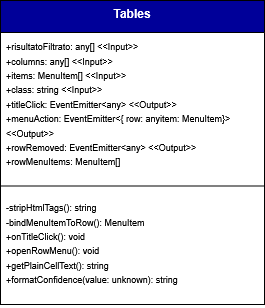

The diagram above was exported from draw.io. Its source (the exported page's mxGraphModel, read from the mxfile embedded in the PNG):
<mxGraphModel dx="5684" dy="2498" grid="0" gridSize="10" guides="1" tooltips="1" connect="1" arrows="0" fold="1" page="1" pageScale="1" pageWidth="827" pageHeight="1169" background="#ffffff" math="0" shadow="0">
  <root>
    <mxCell id="0" />
    <mxCell id="1" parent="0" />
    <mxCell id="2" parent="1" style="swimlane;fontStyle=1;align=center;verticalAlign=top;childLayout=stackLayout;horizontal=1;startSize=32;horizontalStack=0;resizeParent=1;resizeParentMax=0;resizeLast=0;collapsible=1;marginBottom=0;whiteSpace=wrap;html=1;labelBackgroundColor=none;fillColor=#000099;strokeColor=default;fontColor=#ffffff;" value="Tables" vertex="1">
      <mxGeometry height="304" width="264" x="2805" y="3047" as="geometry">
        <mxRectangle height="60" width="120" x="160" y="280" as="alternateBounds" />
      </mxGeometry>
    </mxCell>
    <mxCell id="3" parent="2" style="text;strokeColor=none;fillColor=none;align=left;verticalAlign=top;spacingLeft=4;spacingRight=4;overflow=hidden;rotatable=0;points=[[0,0.5],[1,0.5]];portConstraint=eastwest;whiteSpace=wrap;html=1;labelBackgroundColor=none;" value="&lt;div&gt;&lt;font style=&quot;font-size: 9px;&quot;&gt;+risultatoFiltrato: any[] &amp;lt;&amp;lt;Input&amp;gt;&amp;gt;&lt;/font&gt;&lt;/div&gt;&lt;div&gt;&lt;font style=&quot;font-size: 9px;&quot;&gt;+columns: any[] &amp;lt;&amp;lt;Input&amp;gt;&amp;gt;&lt;/font&gt;&lt;/div&gt;&lt;div&gt;&lt;font style=&quot;font-size: 9px;&quot;&gt;+items: MenuItem[] &amp;lt;&amp;lt;Input&amp;gt;&amp;gt;&lt;/font&gt;&lt;/div&gt;&lt;div&gt;&lt;font style=&quot;font-size: 9px;&quot;&gt;+class: string &amp;lt;&amp;lt;Input&amp;gt;&amp;gt;&lt;/font&gt;&lt;/div&gt;&lt;div&gt;&lt;font style=&quot;font-size: 9px;&quot;&gt;+titleClick: EventEmitter&amp;lt;any&amp;gt; &amp;lt;&amp;lt;Output&amp;gt;&amp;gt;&lt;/font&gt;&lt;/div&gt;&lt;div&gt;&lt;font style=&quot;font-size: 9px;&quot;&gt;+menuAction: EventEmitter&amp;lt;{ row: anyitem: MenuItem}&amp;gt; &amp;lt;&amp;lt;Output&amp;gt;&amp;gt;&lt;/font&gt;&lt;/div&gt;&lt;div&gt;&lt;font style=&quot;font-size: 9px;&quot;&gt;+rowRemoved: EventEmitter&amp;lt;any&amp;gt; &amp;lt;&amp;lt;Output&amp;gt;&amp;gt;&lt;/font&gt;&lt;/div&gt;&lt;div&gt;&lt;font style=&quot;font-size: 9px;&quot;&gt;+rowMenuItems: MenuItem[]&lt;/font&gt;&lt;/div&gt;" vertex="1">
      <mxGeometry height="146" width="264" y="32" as="geometry" />
    </mxCell>
    <mxCell id="4" parent="2" style="line;strokeWidth=1;fillColor=none;align=left;verticalAlign=middle;spacingTop=-1;spacingLeft=3;spacingRight=3;rotatable=0;labelPosition=right;points=[];portConstraint=eastwest;labelBackgroundColor=none;" value="" vertex="1">
      <mxGeometry height="15" width="264" y="178" as="geometry" />
    </mxCell>
    <mxCell id="5" parent="2" style="text;strokeColor=none;fillColor=none;align=left;verticalAlign=top;spacingLeft=4;spacingRight=4;overflow=hidden;rotatable=0;points=[[0,0.5],[1,0.5]];portConstraint=eastwest;whiteSpace=wrap;html=1;labelBackgroundColor=none;" value="&lt;div&gt;&lt;font style=&quot;font-size: 9px;&quot;&gt;-stripHtmlTags(): string&lt;/font&gt;&lt;/div&gt;&lt;div&gt;&lt;font style=&quot;font-size: 9px;&quot;&gt;-bindMenuItemToRow(): MenuItem&lt;/font&gt;&lt;/div&gt;&lt;div&gt;&lt;div&gt;&lt;font style=&quot;font-size: 9px;&quot;&gt;+onTitleClick(): void&lt;/font&gt;&lt;/div&gt;&lt;div&gt;&lt;font style=&quot;font-size: 9px;&quot;&gt;+openRowMenu(): void&lt;/font&gt;&lt;/div&gt;&lt;div&gt;&lt;font style=&quot;font-size: 9px;&quot;&gt;+getPlainCellText(): string&lt;/font&gt;&lt;/div&gt;&lt;div&gt;&lt;font style=&quot;font-size: 9px;&quot;&gt;+formatConfidence(value: unknown): string&lt;/font&gt;&lt;/div&gt;&lt;br&gt;&lt;/div&gt;" vertex="1">
      <mxGeometry height="111" width="264" y="193" as="geometry" />
    </mxCell>
  </root>
</mxGraphModel>